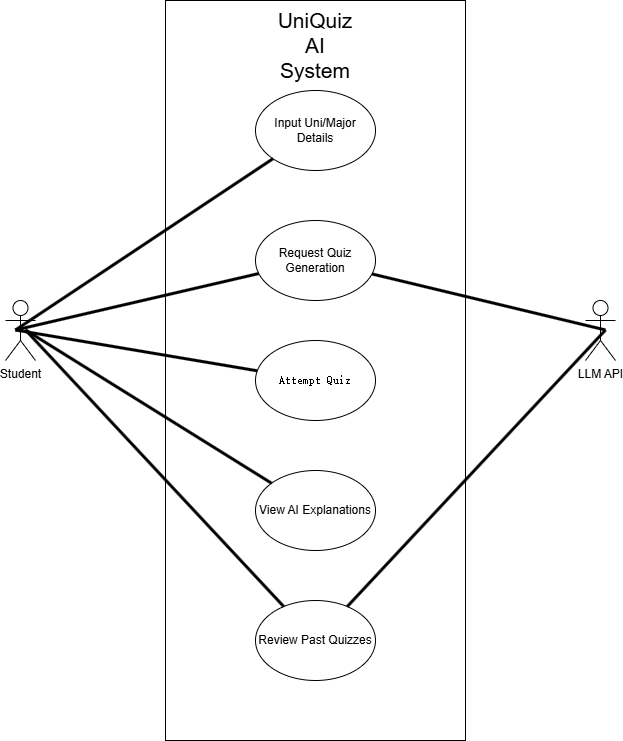

The diagram above was exported from draw.io. Its source (the exported page's mxGraphModel, read from the mxfile embedded in the PNG):
<mxGraphModel dx="2066" dy="1171" grid="1" gridSize="10" guides="1" tooltips="1" connect="1" arrows="1" fold="1" page="1" pageScale="1" pageWidth="827" pageHeight="1169" math="0" shadow="0">
  <root>
    <mxCell id="0" />
    <mxCell id="1" parent="0" />
    <mxCell id="N_tjP4XAJpl9JMi9j8Im-1" parent="1" style="rounded=0;whiteSpace=wrap;html=1;" value="" vertex="1">
      <mxGeometry height="740" width="300" x="270" y="180" as="geometry" />
    </mxCell>
    <mxCell id="N_tjP4XAJpl9JMi9j8Im-2" parent="1" style="text;html=1;whiteSpace=wrap;strokeColor=none;fillColor=none;align=center;verticalAlign=middle;rounded=0;" value="&lt;font style=&quot;font-size: 21px;&quot;&gt;UniQuiz AI System&lt;/font&gt;" vertex="1">
      <mxGeometry height="30" width="60" x="390" y="210" as="geometry" />
    </mxCell>
    <mxCell id="N_tjP4XAJpl9JMi9j8Im-5" parent="1" style="shape=umlActor;verticalLabelPosition=bottom;verticalAlign=top;html=1;outlineConnect=0;" value="Student" vertex="1">
      <mxGeometry height="60" width="30" x="110" y="480" as="geometry" />
    </mxCell>
    <mxCell id="N_tjP4XAJpl9JMi9j8Im-6" parent="1" style="shape=umlActor;verticalLabelPosition=bottom;verticalAlign=top;html=1;outlineConnect=0;" value="LLM API" vertex="1">
      <mxGeometry height="60" width="30" x="690" y="480" as="geometry" />
    </mxCell>
    <mxCell id="N_tjP4XAJpl9JMi9j8Im-11" parent="1" style="ellipse;whiteSpace=wrap;html=1;" value="Input Uni/Major Details" vertex="1">
      <mxGeometry height="80" width="120" x="360" y="270" as="geometry" />
    </mxCell>
    <mxCell id="N_tjP4XAJpl9JMi9j8Im-12" parent="1" style="ellipse;whiteSpace=wrap;html=1;" value="Request Quiz Generation" vertex="1">
      <mxGeometry height="80" width="120" x="360" y="400" as="geometry" />
    </mxCell>
    <mxCell id="N_tjP4XAJpl9JMi9j8Im-13" parent="1" style="ellipse;whiteSpace=wrap;html=1;" value="&lt;font face=&quot;monospace&quot;&gt;Attempt Quiz&lt;/font&gt;" vertex="1">
      <mxGeometry height="80" width="120" x="360" y="520" as="geometry" />
    </mxCell>
    <mxCell id="N_tjP4XAJpl9JMi9j8Im-14" parent="1" style="ellipse;whiteSpace=wrap;html=1;" value="View AI Explanations" vertex="1">
      <mxGeometry height="80" width="120" x="360" y="650" as="geometry" />
    </mxCell>
    <mxCell id="N_tjP4XAJpl9JMi9j8Im-15" parent="1" style="ellipse;whiteSpace=wrap;html=1;" value="Review Past Quizzes" vertex="1">
      <mxGeometry height="80" width="120" x="360" y="780" as="geometry" />
    </mxCell>
    <mxCell id="N_tjP4XAJpl9JMi9j8Im-47" edge="1" parent="1" style="endArrow=none;startArrow=none;endFill=0;startFill=0;endSize=8;html=1;verticalAlign=bottom;labelBackgroundColor=none;strokeWidth=3;rounded=0;" target="N_tjP4XAJpl9JMi9j8Im-12" value="">
      <mxGeometry relative="1" width="160" as="geometry">
        <mxPoint x="120" y="509.5" as="sourcePoint" />
        <mxPoint x="280" y="509.5" as="targetPoint" />
      </mxGeometry>
    </mxCell>
    <mxCell id="N_tjP4XAJpl9JMi9j8Im-48" edge="1" parent="1" style="endArrow=none;startArrow=none;endFill=0;startFill=0;endSize=8;html=1;verticalAlign=bottom;labelBackgroundColor=none;strokeWidth=3;rounded=0;" target="N_tjP4XAJpl9JMi9j8Im-11" value="">
      <mxGeometry relative="1" width="160" as="geometry">
        <mxPoint x="120" y="509.5" as="sourcePoint" />
        <mxPoint x="280" y="509.5" as="targetPoint" />
      </mxGeometry>
    </mxCell>
    <mxCell id="N_tjP4XAJpl9JMi9j8Im-49" edge="1" parent="1" source="N_tjP4XAJpl9JMi9j8Im-15" style="endArrow=none;startArrow=none;endFill=0;startFill=0;endSize=8;html=1;verticalAlign=bottom;labelBackgroundColor=none;strokeWidth=3;rounded=0;" value="">
      <mxGeometry relative="1" width="160" as="geometry">
        <mxPoint x="550" y="509.5" as="sourcePoint" />
        <mxPoint x="710" y="509.5" as="targetPoint" />
      </mxGeometry>
    </mxCell>
    <mxCell id="N_tjP4XAJpl9JMi9j8Im-50" edge="1" parent="1" source="N_tjP4XAJpl9JMi9j8Im-12" style="endArrow=none;startArrow=none;endFill=0;startFill=0;endSize=8;html=1;verticalAlign=bottom;labelBackgroundColor=none;strokeWidth=3;rounded=0;" value="">
      <mxGeometry relative="1" width="160" as="geometry">
        <mxPoint x="550" y="509.5" as="sourcePoint" />
        <mxPoint x="710" y="509.5" as="targetPoint" />
      </mxGeometry>
    </mxCell>
    <mxCell id="N_tjP4XAJpl9JMi9j8Im-51" edge="1" parent="1" style="endArrow=none;startArrow=none;endFill=0;startFill=0;endSize=8;html=1;verticalAlign=bottom;labelBackgroundColor=none;strokeWidth=3;rounded=0;" target="N_tjP4XAJpl9JMi9j8Im-15" value="">
      <mxGeometry relative="1" width="160" as="geometry">
        <mxPoint x="130" y="509.5" as="sourcePoint" />
        <mxPoint x="290" y="509.5" as="targetPoint" />
      </mxGeometry>
    </mxCell>
    <mxCell id="N_tjP4XAJpl9JMi9j8Im-52" edge="1" parent="1" style="endArrow=none;startArrow=none;endFill=0;startFill=0;endSize=8;html=1;verticalAlign=bottom;labelBackgroundColor=none;strokeWidth=3;rounded=0;" target="N_tjP4XAJpl9JMi9j8Im-14" value="">
      <mxGeometry relative="1" width="160" as="geometry">
        <mxPoint x="130" y="509.5" as="sourcePoint" />
        <mxPoint x="290" y="509.5" as="targetPoint" />
      </mxGeometry>
    </mxCell>
    <mxCell id="N_tjP4XAJpl9JMi9j8Im-53" edge="1" parent="1" style="endArrow=none;startArrow=none;endFill=0;startFill=0;endSize=8;html=1;verticalAlign=bottom;labelBackgroundColor=none;strokeWidth=3;rounded=0;" target="N_tjP4XAJpl9JMi9j8Im-13" value="">
      <mxGeometry relative="1" width="160" as="geometry">
        <mxPoint x="120" y="509.5" as="sourcePoint" />
        <mxPoint x="280" y="509.5" as="targetPoint" />
      </mxGeometry>
    </mxCell>
  </root>
</mxGraphModel>